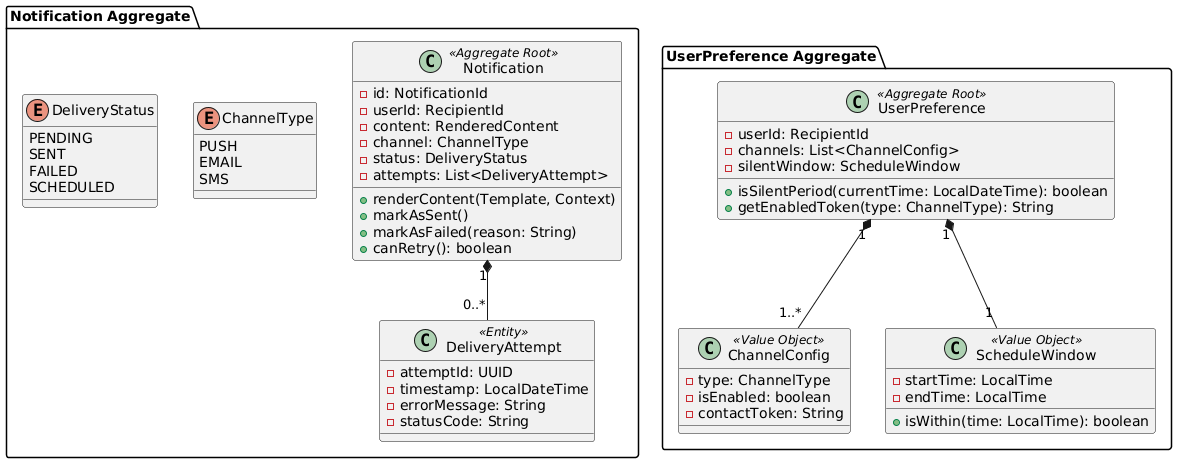

The diagram above was rendered by PlantUML. Its source (embedded in the PNG):
@startuml
package "Notification Aggregate" {
    class Notification <<Aggregate Root>> {
        - id: NotificationId
        - userId: RecipientId
        - content: RenderedContent
        - channel: ChannelType
        - status: DeliveryStatus
        - attempts: List<DeliveryAttempt>
        + renderContent(Template, Context)
        + markAsSent()
        + markAsFailed(reason: String)
        + canRetry(): boolean
    }

    class DeliveryAttempt <<Entity>> {
        - attemptId: UUID
        - timestamp: LocalDateTime
        - errorMessage: String
        - statusCode: String
    }

    enum ChannelType {
        PUSH
        EMAIL
        SMS
    }

    enum DeliveryStatus {
        PENDING
        SENT
        FAILED
        SCHEDULED
    }
}

package "UserPreference Aggregate" {
    class UserPreference <<Aggregate Root>> {
        - userId: RecipientId
        - channels: List<ChannelConfig>
        - silentWindow: ScheduleWindow
        + isSilentPeriod(currentTime: LocalDateTime): boolean
        + getEnabledToken(type: ChannelType): String
    }

    class ChannelConfig <<Value Object>> {
        - type: ChannelType
        - isEnabled: boolean
        - contactToken: String
    }

    class ScheduleWindow <<Value Object>> {
        - startTime: LocalTime
        - endTime: LocalTime
        + isWithin(time: LocalTime): boolean
    }
}

Notification "1" *-- "0..*" DeliveryAttempt
UserPreference "1" *-- "1..*" ChannelConfig
UserPreference "1" *-- "1" ScheduleWindow
@enduml